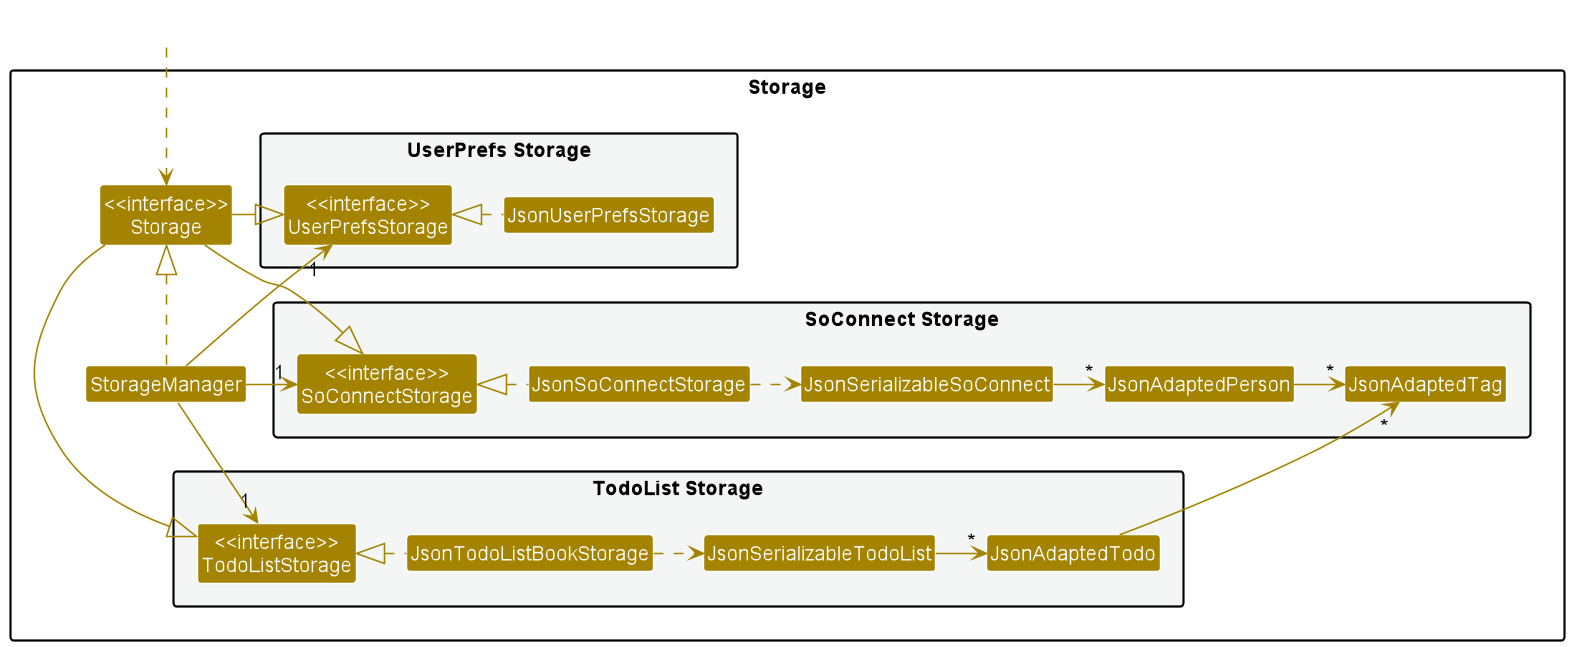

The diagram above was rendered by PlantUML. Its source (embedded in the PNG):
@startuml
!include style.puml
scale 1572*757
skinparam arrowThickness 1.1
skinparam arrowColor STORAGE_COLOR
skinparam classBackgroundColor STORAGE_COLOR

package Storage{

package "UserPrefs Storage" #F4F6F6{
Class "<<interface>>\nUserPrefsStorage" as UserPrefsStorage
Class JsonUserPrefsStorage
}

package "TodoList Storage" #F4F6F6{
Class "<<interface>>\nTodoListStorage" as TodoListStorage
Class JsonTodoListBookStorage
Class JsonSerializableTodoList
Class JsonAdaptedTodo
}

Class "<<interface>>\nStorage" as Storage
Class StorageManager

package "SoConnect Storage" #F4F6F6{
Class "<<interface>>\nSoConnectStorage" as SoConnectStorage
Class JsonSoConnectStorage
Class JsonSerializableSoConnect
Class JsonAdaptedPerson
Class JsonAdaptedTag
}

}

Class HiddenOutside #FFFFFF
HiddenOutside ..> Storage

Storage -up|> UserPrefsStorage
Storage -right|> SoConnectStorage
Storage -down|> TodoListStorage

StorageManager .up.|> Storage
StorageManager -up-> "1" UserPrefsStorage
StorageManager -right-> "1" SoConnectStorage
StorageManager -right-> "1" TodoListStorage

SoConnectStorage -[hidden]-> TodoListStorage
UserPrefsStorage -[hidden]-> SoConnectStorage

JsonUserPrefsStorage .left.|> UserPrefsStorage
JsonSoConnectStorage .left.|> SoConnectStorage
JsonTodoListBookStorage .left.|> TodoListStorage

JsonSoConnectStorage .right.> JsonSerializableSoConnect
JsonTodoListBookStorage .right.> JsonSerializableTodoList

JsonSerializableSoConnect -right-> "*" JsonAdaptedPerson
JsonSerializableTodoList -right-> "*" JsonAdaptedTodo

JsonAdaptedPerson -right-> "*" JsonAdaptedTag
JsonAdaptedTodo -up-> "*" JsonAdaptedTag



@enduml